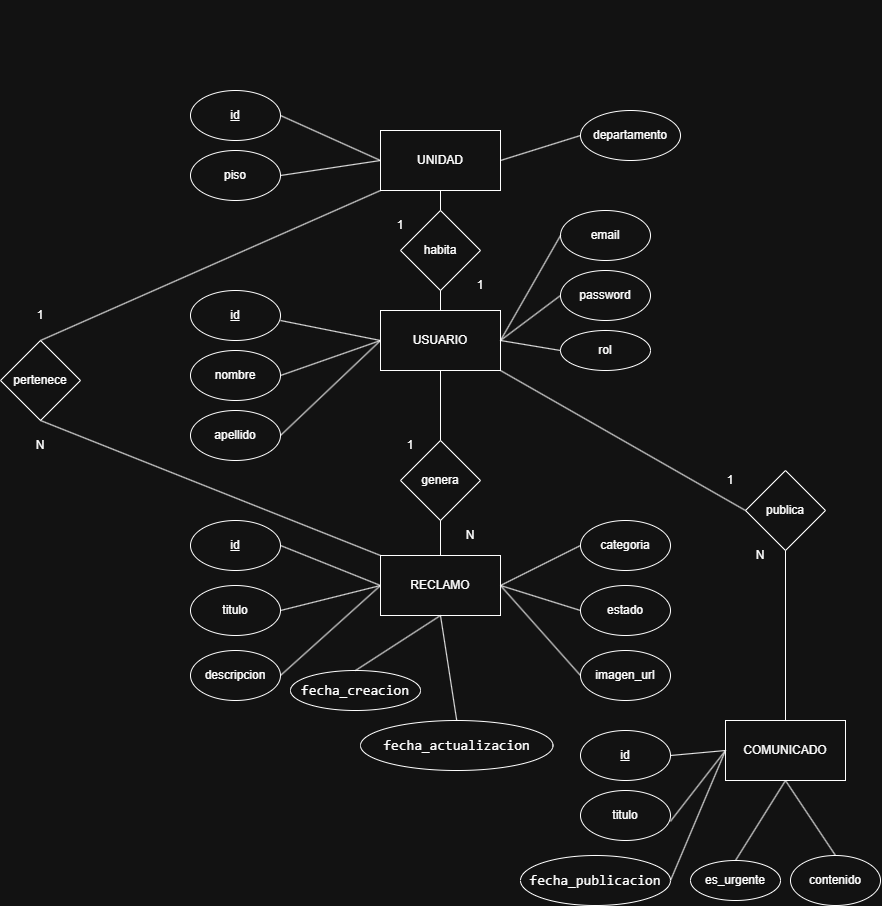

The diagram above was exported from draw.io. Its source (the exported page's mxGraphModel, read from the mxfile embedded in the PNG):
<mxGraphModel dx="2398" dy="863" grid="1" gridSize="10" guides="1" tooltips="1" connect="1" arrows="1" fold="1" page="1" pageScale="1" pageWidth="827" pageHeight="1169" background="none" math="0" shadow="0">
  <root>
    <mxCell id="0" />
    <mxCell id="1" parent="0" />
    <mxCell id="2hVtVJ_CML1Ol6-C22ri-1" parent="1" style="rounded=0;whiteSpace=wrap;html=1;" value="UNIDAD" vertex="1">
      <mxGeometry height="60" width="120" x="320" y="130" as="geometry" />
    </mxCell>
    <mxCell id="2hVtVJ_CML1Ol6-C22ri-2" parent="1" style="rounded=0;whiteSpace=wrap;html=1;" value="USUARIO" vertex="1">
      <mxGeometry height="60" width="120" x="320" y="310" as="geometry" />
    </mxCell>
    <mxCell id="2hVtVJ_CML1Ol6-C22ri-3" parent="1" style="rounded=0;whiteSpace=wrap;html=1;" value="RECLAMO" vertex="1">
      <mxGeometry height="60" width="120" x="320" y="555" as="geometry" />
    </mxCell>
    <mxCell id="2hVtVJ_CML1Ol6-C22ri-4" parent="1" style="rounded=0;whiteSpace=wrap;html=1;" value="COMUNICADO" vertex="1">
      <mxGeometry height="60" width="120" x="665" y="720" as="geometry" />
    </mxCell>
    <mxCell id="2hVtVJ_CML1Ol6-C22ri-5" parent="1" style="rhombus;whiteSpace=wrap;html=1;" value="habita" vertex="1">
      <mxGeometry height="80" width="80" x="340" y="210" as="geometry" />
    </mxCell>
    <mxCell id="2hVtVJ_CML1Ol6-C22ri-6" parent="1" style="ellipse;whiteSpace=wrap;html=1;" value="&lt;u&gt;id&lt;/u&gt;" vertex="1">
      <mxGeometry height="50" width="90" x="130" y="90" as="geometry" />
    </mxCell>
    <mxCell id="2hVtVJ_CML1Ol6-C22ri-7" parent="1" style="ellipse;whiteSpace=wrap;html=1;" value="piso" vertex="1">
      <mxGeometry height="50" width="90" x="130" y="150" as="geometry" />
    </mxCell>
    <mxCell id="2hVtVJ_CML1Ol6-C22ri-8" parent="1" style="ellipse;whiteSpace=wrap;html=1;" value="departamento" vertex="1">
      <mxGeometry height="50" width="100" x="520" y="110" as="geometry" />
    </mxCell>
    <mxCell id="2hVtVJ_CML1Ol6-C22ri-9" parent="1" style="ellipse;whiteSpace=wrap;html=1;" value="&lt;u&gt;id&lt;/u&gt;" vertex="1">
      <mxGeometry height="50" width="90" x="130" y="290" as="geometry" />
    </mxCell>
    <mxCell id="2hVtVJ_CML1Ol6-C22ri-10" parent="1" style="ellipse;whiteSpace=wrap;html=1;" value="nombre" vertex="1">
      <mxGeometry height="50" width="90" x="130" y="350" as="geometry" />
    </mxCell>
    <mxCell id="2hVtVJ_CML1Ol6-C22ri-11" parent="1" style="ellipse;whiteSpace=wrap;html=1;" value="apellido" vertex="1">
      <mxGeometry height="50" width="90" x="130" y="410" as="geometry" />
    </mxCell>
    <mxCell id="2hVtVJ_CML1Ol6-C22ri-12" parent="1" style="ellipse;whiteSpace=wrap;html=1;" value="email" vertex="1">
      <mxGeometry height="50" width="90" x="500" y="210" as="geometry" />
    </mxCell>
    <mxCell id="2hVtVJ_CML1Ol6-C22ri-13" parent="1" style="ellipse;whiteSpace=wrap;html=1;" value="password" vertex="1">
      <mxGeometry height="50" width="90" x="500" y="270" as="geometry" />
    </mxCell>
    <mxCell id="2hVtVJ_CML1Ol6-C22ri-14" parent="1" style="rhombus;whiteSpace=wrap;html=1;" value="genera" vertex="1">
      <mxGeometry height="80" width="80" x="340" y="440" as="geometry" />
    </mxCell>
    <mxCell id="2hVtVJ_CML1Ol6-C22ri-15" parent="1" style="ellipse;whiteSpace=wrap;html=1;" value="&lt;u&gt;id&lt;/u&gt;" vertex="1">
      <mxGeometry height="50" width="90" x="130" y="520" as="geometry" />
    </mxCell>
    <mxCell id="2hVtVJ_CML1Ol6-C22ri-16" parent="1" style="ellipse;whiteSpace=wrap;html=1;" value="titulo" vertex="1">
      <mxGeometry height="50" width="90" x="130" y="585" as="geometry" />
    </mxCell>
    <mxCell id="2hVtVJ_CML1Ol6-C22ri-17" parent="1" style="ellipse;whiteSpace=wrap;html=1;" value="descripcion" vertex="1">
      <mxGeometry height="50" width="90" x="130" y="650" as="geometry" />
    </mxCell>
    <mxCell id="2hVtVJ_CML1Ol6-C22ri-18" parent="1" style="ellipse;whiteSpace=wrap;html=1;" value="categoria" vertex="1">
      <mxGeometry height="50" width="90" x="520" y="520" as="geometry" />
    </mxCell>
    <mxCell id="2hVtVJ_CML1Ol6-C22ri-19" parent="1" style="ellipse;whiteSpace=wrap;html=1;" value="estado" vertex="1">
      <mxGeometry height="50" width="90" x="520" y="585" as="geometry" />
    </mxCell>
    <mxCell id="2hVtVJ_CML1Ol6-C22ri-20" parent="1" style="ellipse;whiteSpace=wrap;html=1;" value="imagen_url" vertex="1">
      <mxGeometry height="50" width="90" x="520" y="650" as="geometry" />
    </mxCell>
    <mxCell id="2hVtVJ_CML1Ol6-C22ri-21" parent="1" style="ellipse;whiteSpace=wrap;html=1;" value="rol" vertex="1">
      <mxGeometry height="40" width="90" x="500" y="330" as="geometry" />
    </mxCell>
    <mxCell id="2hVtVJ_CML1Ol6-C22ri-22" parent="1" style="ellipse;whiteSpace=wrap;html=1;labelBackgroundColor=default;fontColor=light-dark(#000000,#FFFFFF);" value="&lt;div style=&quot;font-family: Consolas, &amp;quot;Courier New&amp;quot;, monospace; font-size: 14px; line-height: 19px; white-space: pre;&quot;&gt;fecha_creacion&lt;/div&gt;" vertex="1">
      <mxGeometry height="40" width="130" x="230" y="670" as="geometry" />
    </mxCell>
    <mxCell id="2hVtVJ_CML1Ol6-C22ri-23" parent="1" style="ellipse;whiteSpace=wrap;html=1;" value="&lt;u&gt;id&lt;/u&gt;" vertex="1">
      <mxGeometry height="50" width="90" x="520" y="730" as="geometry" />
    </mxCell>
    <mxCell id="2hVtVJ_CML1Ol6-C22ri-24" parent="1" style="ellipse;whiteSpace=wrap;html=1;" value="titulo" vertex="1">
      <mxGeometry height="50" width="90" x="520" y="790" as="geometry" />
    </mxCell>
    <mxCell id="2hVtVJ_CML1Ol6-C22ri-25" parent="1" style="ellipse;whiteSpace=wrap;html=1;labelBackgroundColor=none;fontColor=default;" value="&lt;div style=&quot;font-family: Consolas, &amp;quot;Courier New&amp;quot;, monospace; font-size: 14px; line-height: 19px; white-space: pre;&quot;&gt;&lt;font style=&quot;&quot;&gt;fecha_publicacion&lt;/font&gt;&lt;/div&gt;" vertex="1">
      <mxGeometry height="50" width="150" x="460" y="855" as="geometry" />
    </mxCell>
    <mxCell id="2hVtVJ_CML1Ol6-C22ri-26" parent="1" style="ellipse;whiteSpace=wrap;html=1;" value="contenido" vertex="1">
      <mxGeometry height="50" width="90" x="730" y="855" as="geometry" />
    </mxCell>
    <mxCell id="2hVtVJ_CML1Ol6-C22ri-27" parent="1" style="ellipse;whiteSpace=wrap;html=1;" value="es_urgente" vertex="1">
      <mxGeometry height="40" width="90" x="630" y="860" as="geometry" />
    </mxCell>
    <mxCell id="2hVtVJ_CML1Ol6-C22ri-28" parent="1" style="rhombus;whiteSpace=wrap;html=1;" value="publica" vertex="1">
      <mxGeometry height="80" width="80" x="685" y="470" as="geometry" />
    </mxCell>
    <mxCell id="2hVtVJ_CML1Ol6-C22ri-29" edge="1" parent="1" source="2hVtVJ_CML1Ol6-C22ri-11" style="endArrow=none;html=1;rounded=0;exitX=1;exitY=0.5;exitDx=0;exitDy=0;entryX=0;entryY=0.5;entryDx=0;entryDy=0;" target="2hVtVJ_CML1Ol6-C22ri-2" value="">
      <mxGeometry height="50" relative="1" width="50" as="geometry">
        <mxPoint x="390" y="410" as="sourcePoint" />
        <mxPoint x="440" y="360" as="targetPoint" />
      </mxGeometry>
    </mxCell>
    <mxCell id="2hVtVJ_CML1Ol6-C22ri-30" edge="1" parent="1" source="2hVtVJ_CML1Ol6-C22ri-6" style="endArrow=none;html=1;rounded=0;entryX=0;entryY=0.5;entryDx=0;entryDy=0;exitX=1;exitY=0.5;exitDx=0;exitDy=0;" target="2hVtVJ_CML1Ol6-C22ri-1" value="">
      <mxGeometry height="50" relative="1" width="50" as="geometry">
        <mxPoint x="240" y="140" as="sourcePoint" />
        <mxPoint x="290" y="90" as="targetPoint" />
      </mxGeometry>
    </mxCell>
    <mxCell id="2hVtVJ_CML1Ol6-C22ri-31" edge="1" parent="1" source="2hVtVJ_CML1Ol6-C22ri-7" style="endArrow=none;html=1;rounded=0;entryX=0;entryY=0.5;entryDx=0;entryDy=0;exitX=1;exitY=0.5;exitDx=0;exitDy=0;" target="2hVtVJ_CML1Ol6-C22ri-1" value="">
      <mxGeometry height="50" relative="1" width="50" as="geometry">
        <mxPoint x="270" y="130" as="sourcePoint" />
        <mxPoint x="370" y="175" as="targetPoint" />
      </mxGeometry>
    </mxCell>
    <mxCell id="2hVtVJ_CML1Ol6-C22ri-32" edge="1" parent="1" source="2hVtVJ_CML1Ol6-C22ri-1" style="endArrow=none;html=1;rounded=0;entryX=0;entryY=0.5;entryDx=0;entryDy=0;exitX=1;exitY=0.5;exitDx=0;exitDy=0;" target="2hVtVJ_CML1Ol6-C22ri-8" value="">
      <mxGeometry height="50" relative="1" width="50" as="geometry">
        <mxPoint x="510" y="160" as="sourcePoint" />
        <mxPoint x="610" y="205" as="targetPoint" />
      </mxGeometry>
    </mxCell>
    <mxCell id="2hVtVJ_CML1Ol6-C22ri-33" edge="1" parent="1" source="2hVtVJ_CML1Ol6-C22ri-1" style="endArrow=none;html=1;rounded=0;entryX=0.5;entryY=0;entryDx=0;entryDy=0;exitX=0.5;exitY=1;exitDx=0;exitDy=0;" target="2hVtVJ_CML1Ol6-C22ri-5" value="">
      <mxGeometry height="50" relative="1" width="50" as="geometry">
        <mxPoint x="490" y="230" as="sourcePoint" />
        <mxPoint x="590" y="275" as="targetPoint" />
      </mxGeometry>
    </mxCell>
    <mxCell id="2hVtVJ_CML1Ol6-C22ri-34" edge="1" parent="1" source="2hVtVJ_CML1Ol6-C22ri-5" style="endArrow=none;html=1;rounded=0;entryX=0.5;entryY=0;entryDx=0;entryDy=0;exitX=0.5;exitY=1;exitDx=0;exitDy=0;" target="2hVtVJ_CML1Ol6-C22ri-2" value="">
      <mxGeometry height="50" relative="1" width="50" as="geometry">
        <mxPoint x="470" y="260" as="sourcePoint" />
        <mxPoint x="570" y="305" as="targetPoint" />
      </mxGeometry>
    </mxCell>
    <mxCell id="2hVtVJ_CML1Ol6-C22ri-35" edge="1" parent="1" style="endArrow=none;html=1;rounded=0;entryX=0;entryY=0.5;entryDx=0;entryDy=0;" target="2hVtVJ_CML1Ol6-C22ri-2" value="">
      <mxGeometry height="50" relative="1" width="50" as="geometry">
        <mxPoint x="220" y="320" as="sourcePoint" />
        <mxPoint x="320" y="365" as="targetPoint" />
      </mxGeometry>
    </mxCell>
    <mxCell id="2hVtVJ_CML1Ol6-C22ri-36" edge="1" parent="1" source="2hVtVJ_CML1Ol6-C22ri-10" style="endArrow=none;html=1;rounded=0;entryX=0;entryY=0.5;entryDx=0;entryDy=0;exitX=1;exitY=0.5;exitDx=0;exitDy=0;" target="2hVtVJ_CML1Ol6-C22ri-2" value="">
      <mxGeometry height="50" relative="1" width="50" as="geometry">
        <mxPoint x="470" y="390" as="sourcePoint" />
        <mxPoint x="570" y="435" as="targetPoint" />
      </mxGeometry>
    </mxCell>
    <mxCell id="2hVtVJ_CML1Ol6-C22ri-37" edge="1" parent="1" source="2hVtVJ_CML1Ol6-C22ri-2" style="endArrow=none;html=1;rounded=0;entryX=0;entryY=0.5;entryDx=0;entryDy=0;exitX=1;exitY=0.5;exitDx=0;exitDy=0;" target="2hVtVJ_CML1Ol6-C22ri-21" value="">
      <mxGeometry height="50" relative="1" width="50" as="geometry">
        <mxPoint x="440" y="450" as="sourcePoint" />
        <mxPoint x="540" y="495" as="targetPoint" />
      </mxGeometry>
    </mxCell>
    <mxCell id="2hVtVJ_CML1Ol6-C22ri-38" edge="1" parent="1" source="2hVtVJ_CML1Ol6-C22ri-2" style="endArrow=none;html=1;rounded=0;entryX=0;entryY=0.5;entryDx=0;entryDy=0;exitX=1;exitY=0.5;exitDx=0;exitDy=0;" target="2hVtVJ_CML1Ol6-C22ri-12" value="">
      <mxGeometry height="50" relative="1" width="50" as="geometry">
        <mxPoint x="480" y="410" as="sourcePoint" />
        <mxPoint x="580" y="455" as="targetPoint" />
      </mxGeometry>
    </mxCell>
    <mxCell id="2hVtVJ_CML1Ol6-C22ri-39" edge="1" parent="1" source="2hVtVJ_CML1Ol6-C22ri-2" style="endArrow=none;html=1;rounded=0;entryX=0;entryY=0.5;entryDx=0;entryDy=0;exitX=1;exitY=0.5;exitDx=0;exitDy=0;" target="2hVtVJ_CML1Ol6-C22ri-13" value="">
      <mxGeometry height="50" relative="1" width="50" as="geometry">
        <mxPoint x="610" y="400" as="sourcePoint" />
        <mxPoint x="710" y="445" as="targetPoint" />
      </mxGeometry>
    </mxCell>
    <mxCell id="2hVtVJ_CML1Ol6-C22ri-40" edge="1" parent="1" source="2hVtVJ_CML1Ol6-C22ri-2" style="endArrow=none;html=1;rounded=0;entryX=0.5;entryY=0;entryDx=0;entryDy=0;exitX=0.5;exitY=1;exitDx=0;exitDy=0;" target="2hVtVJ_CML1Ol6-C22ri-14" value="">
      <mxGeometry height="50" relative="1" width="50" as="geometry">
        <mxPoint x="350" y="450" as="sourcePoint" />
        <mxPoint x="450" y="495" as="targetPoint" />
      </mxGeometry>
    </mxCell>
    <mxCell id="2hVtVJ_CML1Ol6-C22ri-41" edge="1" parent="1" source="2hVtVJ_CML1Ol6-C22ri-14" style="endArrow=none;html=1;rounded=0;entryX=0.5;entryY=0;entryDx=0;entryDy=0;exitX=0.5;exitY=1;exitDx=0;exitDy=0;" target="2hVtVJ_CML1Ol6-C22ri-3" value="">
      <mxGeometry height="50" relative="1" width="50" as="geometry">
        <mxPoint x="380" y="530" as="sourcePoint" />
        <mxPoint x="480" y="575" as="targetPoint" />
      </mxGeometry>
    </mxCell>
    <mxCell id="2hVtVJ_CML1Ol6-C22ri-42" edge="1" parent="1" source="2hVtVJ_CML1Ol6-C22ri-3" style="endArrow=none;html=1;rounded=0;entryX=0.5;entryY=0;entryDx=0;entryDy=0;exitX=0.5;exitY=1;exitDx=0;exitDy=0;" target="2hVtVJ_CML1Ol6-C22ri-22" value="">
      <mxGeometry height="50" relative="1" width="50" as="geometry">
        <mxPoint x="440" y="600" as="sourcePoint" />
        <mxPoint x="540" y="645" as="targetPoint" />
      </mxGeometry>
    </mxCell>
    <mxCell id="2hVtVJ_CML1Ol6-C22ri-43" edge="1" parent="1" source="2hVtVJ_CML1Ol6-C22ri-3" style="endArrow=none;html=1;rounded=0;entryX=0;entryY=0.5;entryDx=0;entryDy=0;exitX=1;exitY=0.5;exitDx=0;exitDy=0;" target="2hVtVJ_CML1Ol6-C22ri-18" value="">
      <mxGeometry height="50" relative="1" width="50" as="geometry">
        <mxPoint x="460" y="660" as="sourcePoint" />
        <mxPoint x="560" y="705" as="targetPoint" />
      </mxGeometry>
    </mxCell>
    <mxCell id="2hVtVJ_CML1Ol6-C22ri-44" edge="1" parent="1" source="2hVtVJ_CML1Ol6-C22ri-3" style="endArrow=none;html=1;rounded=0;entryX=0;entryY=0.5;entryDx=0;entryDy=0;exitX=1;exitY=0.5;exitDx=0;exitDy=0;" target="2hVtVJ_CML1Ol6-C22ri-19" value="">
      <mxGeometry height="50" relative="1" width="50" as="geometry">
        <mxPoint x="420" y="620" as="sourcePoint" />
        <mxPoint x="520" y="665" as="targetPoint" />
      </mxGeometry>
    </mxCell>
    <mxCell id="2hVtVJ_CML1Ol6-C22ri-45" edge="1" parent="1" source="2hVtVJ_CML1Ol6-C22ri-3" style="endArrow=none;html=1;rounded=0;entryX=0;entryY=0.5;entryDx=0;entryDy=0;exitX=1;exitY=0.5;exitDx=0;exitDy=0;" target="2hVtVJ_CML1Ol6-C22ri-20" value="">
      <mxGeometry height="50" relative="1" width="50" as="geometry">
        <mxPoint x="470" y="620" as="sourcePoint" />
        <mxPoint x="570" y="665" as="targetPoint" />
      </mxGeometry>
    </mxCell>
    <mxCell id="2hVtVJ_CML1Ol6-C22ri-46" edge="1" parent="1" source="2hVtVJ_CML1Ol6-C22ri-15" style="endArrow=none;html=1;rounded=0;entryX=0;entryY=0.5;entryDx=0;entryDy=0;exitX=1;exitY=0.5;exitDx=0;exitDy=0;" target="2hVtVJ_CML1Ol6-C22ri-3" value="">
      <mxGeometry height="50" relative="1" width="50" as="geometry">
        <mxPoint x="280" y="610" as="sourcePoint" />
        <mxPoint x="380" y="655" as="targetPoint" />
      </mxGeometry>
    </mxCell>
    <mxCell id="2hVtVJ_CML1Ol6-C22ri-47" edge="1" parent="1" source="2hVtVJ_CML1Ol6-C22ri-16" style="endArrow=none;html=1;rounded=0;entryX=0;entryY=0.5;entryDx=0;entryDy=0;exitX=1;exitY=0.5;exitDx=0;exitDy=0;" target="2hVtVJ_CML1Ol6-C22ri-3" value="">
      <mxGeometry height="50" relative="1" width="50" as="geometry">
        <mxPoint x="270" y="630" as="sourcePoint" />
        <mxPoint x="370" y="675" as="targetPoint" />
      </mxGeometry>
    </mxCell>
    <mxCell id="2hVtVJ_CML1Ol6-C22ri-48" edge="1" parent="1" source="2hVtVJ_CML1Ol6-C22ri-17" style="endArrow=none;html=1;rounded=0;entryX=0;entryY=0.5;entryDx=0;entryDy=0;exitX=1;exitY=0.5;exitDx=0;exitDy=0;" target="2hVtVJ_CML1Ol6-C22ri-3" value="">
      <mxGeometry height="50" relative="1" width="50" as="geometry">
        <mxPoint x="320" y="650" as="sourcePoint" />
        <mxPoint x="420" y="695" as="targetPoint" />
      </mxGeometry>
    </mxCell>
    <mxCell id="2hVtVJ_CML1Ol6-C22ri-49" edge="1" parent="1" source="2hVtVJ_CML1Ol6-C22ri-4" style="endArrow=none;html=1;rounded=0;entryX=0.5;entryY=0;entryDx=0;entryDy=0;exitX=0.5;exitY=1;exitDx=0;exitDy=0;" target="2hVtVJ_CML1Ol6-C22ri-26" value="">
      <mxGeometry height="50" relative="1" width="50" as="geometry">
        <mxPoint x="770" y="1020" as="sourcePoint" />
        <mxPoint x="870" y="1065" as="targetPoint" />
      </mxGeometry>
    </mxCell>
    <mxCell id="2hVtVJ_CML1Ol6-C22ri-50" edge="1" parent="1" source="2hVtVJ_CML1Ol6-C22ri-23" style="endArrow=none;html=1;rounded=0;entryX=0;entryY=0.5;entryDx=0;entryDy=0;exitX=1;exitY=0.5;exitDx=0;exitDy=0;" target="2hVtVJ_CML1Ol6-C22ri-4" value="">
      <mxGeometry height="50" relative="1" width="50" as="geometry">
        <mxPoint x="420" y="1000" as="sourcePoint" />
        <mxPoint x="520" y="1045" as="targetPoint" />
      </mxGeometry>
    </mxCell>
    <mxCell id="2hVtVJ_CML1Ol6-C22ri-51" edge="1" parent="1" source="2hVtVJ_CML1Ol6-C22ri-24" style="endArrow=none;html=1;rounded=0;entryX=0;entryY=0.5;entryDx=0;entryDy=0;exitX=0.999;exitY=0.617;exitDx=0;exitDy=0;exitPerimeter=0;" target="2hVtVJ_CML1Ol6-C22ri-4" value="">
      <mxGeometry height="50" relative="1" width="50" as="geometry">
        <mxPoint x="610" y="1050" as="sourcePoint" />
        <mxPoint x="710" y="1095" as="targetPoint" />
      </mxGeometry>
    </mxCell>
    <mxCell id="2hVtVJ_CML1Ol6-C22ri-52" edge="1" parent="1" source="2hVtVJ_CML1Ol6-C22ri-25" style="endArrow=none;html=1;rounded=0;entryX=0;entryY=0.5;entryDx=0;entryDy=0;exitX=1;exitY=0.5;exitDx=0;exitDy=0;" target="2hVtVJ_CML1Ol6-C22ri-4" value="">
      <mxGeometry height="50" relative="1" width="50" as="geometry">
        <mxPoint x="650" y="1070" as="sourcePoint" />
        <mxPoint x="750" y="1115" as="targetPoint" />
      </mxGeometry>
    </mxCell>
    <mxCell id="2hVtVJ_CML1Ol6-C22ri-53" edge="1" parent="1" source="2hVtVJ_CML1Ol6-C22ri-4" style="endArrow=none;html=1;rounded=0;entryX=0.5;entryY=0;entryDx=0;entryDy=0;exitX=0.5;exitY=1;exitDx=0;exitDy=0;" target="2hVtVJ_CML1Ol6-C22ri-27" value="">
      <mxGeometry height="50" relative="1" width="50" as="geometry">
        <mxPoint x="670" y="1090" as="sourcePoint" />
        <mxPoint x="770" y="1135" as="targetPoint" />
      </mxGeometry>
    </mxCell>
    <mxCell id="2hVtVJ_CML1Ol6-C22ri-54" edge="1" parent="1" source="2hVtVJ_CML1Ol6-C22ri-28" style="endArrow=none;html=1;rounded=0;entryX=0.5;entryY=0;entryDx=0;entryDy=0;exitX=0.5;exitY=1;exitDx=0;exitDy=0;" target="2hVtVJ_CML1Ol6-C22ri-4" value="">
      <mxGeometry height="50" relative="1" width="50" as="geometry">
        <mxPoint x="740" y="810" as="sourcePoint" />
        <mxPoint x="840" y="855" as="targetPoint" />
      </mxGeometry>
    </mxCell>
    <mxCell id="2hVtVJ_CML1Ol6-C22ri-55" edge="1" parent="1" source="2hVtVJ_CML1Ol6-C22ri-2" style="endArrow=none;html=1;rounded=0;entryX=0;entryY=0.5;entryDx=0;entryDy=0;exitX=1;exitY=1;exitDx=0;exitDy=0;" target="2hVtVJ_CML1Ol6-C22ri-28" value="">
      <mxGeometry height="50" relative="1" width="50" as="geometry">
        <mxPoint x="680" y="560" as="sourcePoint" />
        <mxPoint x="780" y="605" as="targetPoint" />
      </mxGeometry>
    </mxCell>
    <mxCell id="2hVtVJ_CML1Ol6-C22ri-56" parent="1" style="text;html=1;whiteSpace=wrap;strokeColor=none;fillColor=none;align=center;verticalAlign=middle;rounded=0;" value="1" vertex="1">
      <mxGeometry height="30" width="60" x="310" y="210" as="geometry" />
    </mxCell>
    <mxCell id="2hVtVJ_CML1Ol6-C22ri-57" parent="1" style="text;html=1;whiteSpace=wrap;strokeColor=none;fillColor=none;align=center;verticalAlign=middle;rounded=0;" value="1" vertex="1">
      <mxGeometry height="30" width="60" x="390" y="270" as="geometry" />
    </mxCell>
    <mxCell id="2hVtVJ_CML1Ol6-C22ri-58" parent="1" style="text;html=1;whiteSpace=wrap;strokeColor=none;fillColor=none;align=center;verticalAlign=middle;rounded=0;" value="1" vertex="1">
      <mxGeometry height="30" width="60" x="320" y="430" as="geometry" />
    </mxCell>
    <mxCell id="2hVtVJ_CML1Ol6-C22ri-59" parent="1" style="text;html=1;whiteSpace=wrap;strokeColor=none;fillColor=none;align=center;verticalAlign=middle;rounded=0;" value="N" vertex="1">
      <mxGeometry height="30" width="60" x="380" y="520" as="geometry" />
    </mxCell>
    <mxCell id="2hVtVJ_CML1Ol6-C22ri-60" parent="1" style="ellipse;whiteSpace=wrap;html=1;labelBackgroundColor=default;fontColor=light-dark(#000000,#FFFFFF);" value="&lt;div style=&quot;font-family: Consolas, &amp;quot;Courier New&amp;quot;, monospace; font-size: 14px; line-height: 19px; white-space: pre;&quot;&gt;fecha_actualizacion&lt;/div&gt;" vertex="1">
      <mxGeometry height="50" width="192.5" x="300" y="720" as="geometry" />
    </mxCell>
    <mxCell id="2hVtVJ_CML1Ol6-C22ri-61" edge="1" parent="1" source="2hVtVJ_CML1Ol6-C22ri-3" style="endArrow=none;html=1;rounded=0;entryX=0.5;entryY=0;entryDx=0;entryDy=0;exitX=0.5;exitY=1;exitDx=0;exitDy=0;" target="2hVtVJ_CML1Ol6-C22ri-60" value="">
      <mxGeometry height="50" relative="1" width="50" as="geometry">
        <mxPoint x="415" y="640" as="sourcePoint" />
        <mxPoint x="330" y="695" as="targetPoint" />
      </mxGeometry>
    </mxCell>
    <mxCell id="cGW2uZNVC1CfDPaKpn5R-1" parent="1" style="text;whiteSpace=wrap;html=1;" value="&lt;div id=&quot;erd&quot; style=&quot;padding: 8px 0&quot;&gt;&lt;/div&gt;&#10;" vertex="1">
      <mxGeometry height="50" width="30" as="geometry" />
    </mxCell>
    <mxCell id="cGW2uZNVC1CfDPaKpn5R-2" parent="1" style="text;html=1;whiteSpace=wrap;strokeColor=none;fillColor=none;align=center;verticalAlign=middle;rounded=0;" value="1" vertex="1">
      <mxGeometry height="30" width="60" x="640" y="465" as="geometry" />
    </mxCell>
    <mxCell id="cGW2uZNVC1CfDPaKpn5R-3" parent="1" style="text;html=1;whiteSpace=wrap;strokeColor=none;fillColor=none;align=center;verticalAlign=middle;rounded=0;" value="N" vertex="1">
      <mxGeometry height="30" width="60" x="670" y="540" as="geometry" />
    </mxCell>
    <mxCell id="cGW2uZNVC1CfDPaKpn5R-4" parent="1" style="text;whiteSpace=wrap;html=1;" value="&lt;div id=&quot;erd&quot; style=&quot;padding: 8px 0&quot;&gt;&lt;/div&gt;&#10;" vertex="1">
      <mxGeometry height="50" width="30" as="geometry" />
    </mxCell>
    <mxCell id="cGW2uZNVC1CfDPaKpn5R-5" parent="1" style="rhombus;whiteSpace=wrap;html=1;" value="pertenece" vertex="1">
      <mxGeometry height="80" width="80" x="-60" y="340" as="geometry" />
    </mxCell>
    <mxCell id="cGW2uZNVC1CfDPaKpn5R-6" edge="1" parent="1" source="2hVtVJ_CML1Ol6-C22ri-1" style="endArrow=none;html=1;rounded=0;entryX=0.5;entryY=0;entryDx=0;entryDy=0;exitX=0;exitY=1;exitDx=0;exitDy=0;" target="cGW2uZNVC1CfDPaKpn5R-5" value="">
      <mxGeometry height="50" relative="1" width="50" as="geometry">
        <mxPoint x="540" y="450" as="sourcePoint" />
        <mxPoint x="785" y="590" as="targetPoint" />
      </mxGeometry>
    </mxCell>
    <mxCell id="cGW2uZNVC1CfDPaKpn5R-7" edge="1" parent="1" source="2hVtVJ_CML1Ol6-C22ri-3" style="endArrow=none;html=1;rounded=0;entryX=0.5;entryY=1;entryDx=0;entryDy=0;exitX=0;exitY=0;exitDx=0;exitDy=0;" target="cGW2uZNVC1CfDPaKpn5R-5" value="">
      <mxGeometry height="50" relative="1" width="50" as="geometry">
        <mxPoint x="360" y="300" as="sourcePoint" />
        <mxPoint x="90" y="445" as="targetPoint" />
      </mxGeometry>
    </mxCell>
    <mxCell id="cGW2uZNVC1CfDPaKpn5R-8" parent="1" style="text;html=1;whiteSpace=wrap;strokeColor=none;fillColor=none;align=center;verticalAlign=middle;rounded=0;" value="1" vertex="1">
      <mxGeometry height="30" width="60" x="-50" y="300" as="geometry" />
    </mxCell>
    <mxCell id="cGW2uZNVC1CfDPaKpn5R-9" parent="1" style="text;html=1;whiteSpace=wrap;strokeColor=none;fillColor=none;align=center;verticalAlign=middle;rounded=0;" value="N" vertex="1">
      <mxGeometry height="30" width="60" x="-50" y="430" as="geometry" />
    </mxCell>
  </root>
</mxGraphModel>